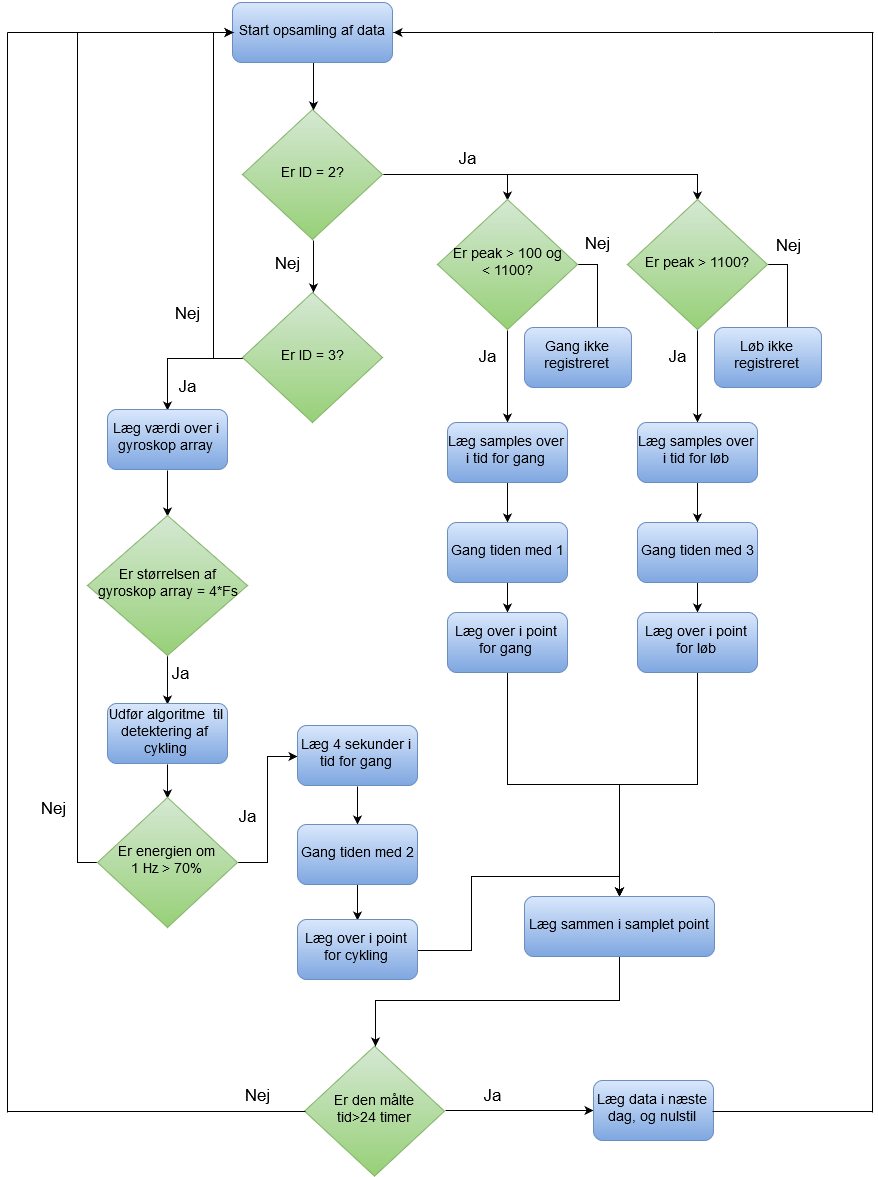

The diagram above was exported from draw.io. Its source (the exported page's mxGraphModel, read from the mxfile embedded in the PNG):
<mxGraphModel dx="2100" dy="1110" grid="1" gridSize="10" guides="1" tooltips="1" connect="1" arrows="1" fold="1" page="1" pageScale="1" pageWidth="1169" pageHeight="826" background="#ffffff" math="0" shadow="0">
  <root>
    <mxCell id="0" />
    <mxCell id="1" parent="0" />
    <mxCell id="5" style="edgeStyle=orthogonalEdgeStyle;rounded=0;html=1;exitX=0.5;exitY=1;entryX=0.5;entryY=0;jettySize=auto;orthogonalLoop=1;fontSize=14;fontColor=#000000;" edge="1" parent="1" source="2" target="3">
      <mxGeometry relative="1" as="geometry" />
    </mxCell>
    <mxCell id="2" value="Start opsamling af data&lt;br&gt;" style="rounded=1;whiteSpace=wrap;html=1;labelBackgroundColor=none;strokeWidth=1;fontSize=14;fontColor=#000000;plain-blue" vertex="1" parent="1">
      <mxGeometry x="505" y="50" width="160" height="60" as="geometry" />
    </mxCell>
    <mxCell id="6" style="edgeStyle=orthogonalEdgeStyle;rounded=0;html=1;exitX=0.5;exitY=1;entryX=0.5;entryY=0;jettySize=auto;orthogonalLoop=1;fontSize=14;fontColor=#000000;" edge="1" parent="1" source="3" target="4">
      <mxGeometry relative="1" as="geometry" />
    </mxCell>
    <mxCell id="11" style="edgeStyle=orthogonalEdgeStyle;rounded=0;html=1;exitX=1;exitY=0.5;entryX=0.5;entryY=0;jettySize=auto;orthogonalLoop=1;fontSize=14;fontColor=#000000;" edge="1" parent="1" source="3" target="8">
      <mxGeometry relative="1" as="geometry" />
    </mxCell>
    <mxCell id="12" style="edgeStyle=orthogonalEdgeStyle;rounded=0;html=1;exitX=1;exitY=0.5;entryX=0.5;entryY=0;jettySize=auto;orthogonalLoop=1;fontSize=14;fontColor=#000000;" edge="1" parent="1" source="3" target="9">
      <mxGeometry relative="1" as="geometry" />
    </mxCell>
    <mxCell id="3" value="Er ID = 2?&lt;br&gt;" style="rhombus;whiteSpace=wrap;html=1;labelBackgroundColor=none;strokeWidth=1;fontSize=14;fontColor=#000000;plain-green" vertex="1" parent="1">
      <mxGeometry x="515" y="157" width="140" height="130" as="geometry" />
    </mxCell>
    <mxCell id="37" style="edgeStyle=orthogonalEdgeStyle;rounded=0;html=1;exitX=0;exitY=0.5;entryX=0.5;entryY=0;jettySize=auto;orthogonalLoop=1;fontSize=14;fontColor=#000000;" edge="1" parent="1" source="4" target="36">
      <mxGeometry relative="1" as="geometry" />
    </mxCell>
    <mxCell id="39" style="edgeStyle=orthogonalEdgeStyle;rounded=0;html=1;exitX=0;exitY=0.5;entryX=0;entryY=0.5;jettySize=auto;orthogonalLoop=1;fontSize=14;fontColor=#000000;" edge="1" parent="1" source="4" target="2">
      <mxGeometry relative="1" as="geometry" />
    </mxCell>
    <mxCell id="4" value="Er ID = 3?&lt;br&gt;" style="rhombus;whiteSpace=wrap;html=1;labelBackgroundColor=none;strokeWidth=1;fontSize=14;fontColor=#000000;plain-green" vertex="1" parent="1">
      <mxGeometry x="515" y="340" width="140" height="130" as="geometry" />
    </mxCell>
    <mxCell id="7" value="&lt;font style=&quot;font-size: 17px&quot;&gt;Nej&lt;/font&gt;" style="text;html=1;strokeColor=none;fillColor=none;align=center;verticalAlign=middle;whiteSpace=wrap;overflow=hidden;labelBackgroundColor=none;fontSize=14;fontColor=#000000;" vertex="1" parent="1">
      <mxGeometry x="540" y="297" width="40" height="30" as="geometry" />
    </mxCell>
    <mxCell id="15" style="edgeStyle=orthogonalEdgeStyle;rounded=0;html=1;exitX=1;exitY=0.5;entryX=0.5;entryY=0;jettySize=auto;orthogonalLoop=1;fontSize=14;fontColor=#000000;" edge="1" parent="1" source="8" target="13">
      <mxGeometry relative="1" as="geometry" />
    </mxCell>
    <mxCell id="31" style="edgeStyle=orthogonalEdgeStyle;rounded=0;html=1;exitX=0.5;exitY=1;entryX=0.5;entryY=0;jettySize=auto;orthogonalLoop=1;fontSize=14;fontColor=#000000;" edge="1" parent="1" source="8" target="21">
      <mxGeometry relative="1" as="geometry" />
    </mxCell>
    <mxCell id="8" value="Er peak &amp;gt; 100 og &lt;br&gt;&amp;lt; 1100?&lt;br&gt;" style="rhombus;whiteSpace=wrap;html=1;labelBackgroundColor=none;strokeWidth=1;fontSize=14;fontColor=#000000;plain-green" vertex="1" parent="1">
      <mxGeometry x="710" y="247" width="140" height="130" as="geometry" />
    </mxCell>
    <mxCell id="16" style="edgeStyle=orthogonalEdgeStyle;rounded=0;html=1;exitX=1;exitY=0.5;entryX=0.5;entryY=0;jettySize=auto;orthogonalLoop=1;fontSize=14;fontColor=#000000;" edge="1" parent="1" source="9" target="14">
      <mxGeometry relative="1" as="geometry" />
    </mxCell>
    <mxCell id="30" style="edgeStyle=orthogonalEdgeStyle;rounded=0;html=1;exitX=0.5;exitY=1;entryX=0.5;entryY=0;jettySize=auto;orthogonalLoop=1;fontSize=14;fontColor=#000000;" edge="1" parent="1" source="9" target="26">
      <mxGeometry relative="1" as="geometry" />
    </mxCell>
    <mxCell id="9" value="Er peak &amp;gt; 1100?&lt;br&gt;" style="rhombus;whiteSpace=wrap;html=1;labelBackgroundColor=none;strokeWidth=1;fontSize=14;fontColor=#000000;plain-green" vertex="1" parent="1">
      <mxGeometry x="900" y="247" width="140" height="130" as="geometry" />
    </mxCell>
    <mxCell id="13" value="Gang ikke registreret&lt;br&gt;" style="rounded=1;whiteSpace=wrap;html=1;labelBackgroundColor=none;strokeWidth=1;fontSize=14;fontColor=#000000;plain-blue" vertex="1" parent="1">
      <mxGeometry x="797" y="375" width="107" height="60" as="geometry" />
    </mxCell>
    <mxCell id="14" value="Løb ikke registreret&lt;br&gt;" style="rounded=1;whiteSpace=wrap;html=1;labelBackgroundColor=none;strokeWidth=1;fontSize=14;fontColor=#000000;plain-blue" vertex="1" parent="1">
      <mxGeometry x="987" y="375" width="107" height="60" as="geometry" />
    </mxCell>
    <mxCell id="17" value="&lt;font style=&quot;font-size: 17px&quot;&gt;Nej&lt;/font&gt;" style="text;html=1;strokeColor=none;fillColor=none;align=center;verticalAlign=middle;whiteSpace=wrap;overflow=hidden;labelBackgroundColor=none;fontSize=14;fontColor=#000000;" vertex="1" parent="1">
      <mxGeometry x="850" y="277" width="40" height="30" as="geometry" />
    </mxCell>
    <mxCell id="19" value="&lt;font style=&quot;font-size: 17px&quot;&gt;Nej&lt;/font&gt;" style="text;html=1;strokeColor=none;fillColor=none;align=center;verticalAlign=middle;whiteSpace=wrap;overflow=hidden;labelBackgroundColor=none;fontSize=14;fontColor=#000000;" vertex="1" parent="1">
      <mxGeometry x="1041" y="279" width="40" height="30" as="geometry" />
    </mxCell>
    <mxCell id="20" style="edgeStyle=orthogonalEdgeStyle;rounded=0;html=1;exitX=0.5;exitY=1;entryX=0.5;entryY=0;jettySize=auto;orthogonalLoop=1;fontSize=14;fontColor=#000000;" edge="1" source="21" target="23" parent="1">
      <mxGeometry x="780" y="529.8571428571429" as="geometry" />
    </mxCell>
    <mxCell id="21" value="Læg samples over i tid for gang&lt;br&gt;" style="rounded=1;whiteSpace=wrap;html=1;labelBackgroundColor=none;strokeWidth=1;fontSize=14;fontColor=#000000;plain-blue" vertex="1" parent="1">
      <mxGeometry x="720" y="470" width="120" height="60" as="geometry" />
    </mxCell>
    <mxCell id="22" style="edgeStyle=orthogonalEdgeStyle;rounded=0;html=1;exitX=0.5;exitY=1;entryX=0.5;entryY=0;jettySize=auto;orthogonalLoop=1;fontSize=14;fontColor=#000000;" edge="1" source="23" target="24" parent="1">
      <mxGeometry x="780" y="629.8571428571429" as="geometry" />
    </mxCell>
    <mxCell id="23" value="Gang tiden med 1&lt;br&gt;" style="rounded=1;whiteSpace=wrap;html=1;labelBackgroundColor=none;strokeWidth=1;fontSize=14;fontColor=#000000;plain-blue" vertex="1" parent="1">
      <mxGeometry x="720" y="570" width="120" height="60" as="geometry" />
    </mxCell>
    <mxCell id="63" style="edgeStyle=orthogonalEdgeStyle;rounded=0;html=1;exitX=0.5;exitY=1;entryX=0.5;entryY=0;jettySize=auto;orthogonalLoop=1;fontSize=14;fontColor=#000000;" edge="1" parent="1" source="24" target="59">
      <mxGeometry relative="1" as="geometry" />
    </mxCell>
    <mxCell id="24" value="Læg over i point for gang&lt;br&gt;" style="rounded=1;whiteSpace=wrap;html=1;labelBackgroundColor=none;strokeWidth=1;fontSize=14;fontColor=#000000;plain-blue" vertex="1" parent="1">
      <mxGeometry x="720" y="660" width="120" height="60" as="geometry" />
    </mxCell>
    <mxCell id="25" style="edgeStyle=orthogonalEdgeStyle;rounded=0;html=1;exitX=0.5;exitY=1;entryX=0.5;entryY=0;jettySize=auto;orthogonalLoop=1;fontSize=14;fontColor=#000000;" edge="1" source="26" target="28" parent="1">
      <mxGeometry x="970.4285714285716" y="529.8571428571429" as="geometry" />
    </mxCell>
    <mxCell id="26" value="Læg samples over i tid for løb&lt;br&gt;" style="rounded=1;whiteSpace=wrap;html=1;labelBackgroundColor=none;strokeWidth=1;fontSize=14;fontColor=#000000;plain-blue" vertex="1" parent="1">
      <mxGeometry x="910" y="470" width="120" height="60" as="geometry" />
    </mxCell>
    <mxCell id="27" style="edgeStyle=orthogonalEdgeStyle;rounded=0;html=1;exitX=0.5;exitY=1;entryX=0.5;entryY=0;jettySize=auto;orthogonalLoop=1;fontSize=14;fontColor=#000000;" edge="1" source="28" target="29" parent="1">
      <mxGeometry x="970.4285714285716" y="629.8571428571429" as="geometry" />
    </mxCell>
    <mxCell id="28" value="Gang tiden med 3&lt;br&gt;" style="rounded=1;whiteSpace=wrap;html=1;labelBackgroundColor=none;strokeWidth=1;fontSize=14;fontColor=#000000;plain-blue" vertex="1" parent="1">
      <mxGeometry x="910" y="570" width="120" height="60" as="geometry" />
    </mxCell>
    <mxCell id="60" style="edgeStyle=orthogonalEdgeStyle;rounded=0;html=1;exitX=0.5;exitY=1;entryX=0.5;entryY=0;jettySize=auto;orthogonalLoop=1;fontSize=14;fontColor=#000000;" edge="1" parent="1" source="29" target="59">
      <mxGeometry relative="1" as="geometry" />
    </mxCell>
    <mxCell id="29" value="Læg over i point for løb&lt;br&gt;" style="rounded=1;whiteSpace=wrap;html=1;labelBackgroundColor=none;strokeWidth=1;fontSize=14;fontColor=#000000;plain-blue" vertex="1" parent="1">
      <mxGeometry x="910" y="660" width="120" height="60" as="geometry" />
    </mxCell>
    <mxCell id="32" value="&lt;font style=&quot;font-size: 17px&quot;&gt;Ja&lt;/font&gt;" style="text;html=1;strokeColor=none;fillColor=none;align=center;verticalAlign=middle;whiteSpace=wrap;overflow=hidden;labelBackgroundColor=none;fontSize=14;fontColor=#000000;" vertex="1" parent="1">
      <mxGeometry x="740" y="390" width="40" height="30" as="geometry" />
    </mxCell>
    <mxCell id="33" value="&lt;font style=&quot;font-size: 17px&quot;&gt;Ja&lt;/font&gt;" style="text;html=1;strokeColor=none;fillColor=none;align=center;verticalAlign=middle;whiteSpace=wrap;overflow=hidden;labelBackgroundColor=none;fontSize=14;fontColor=#000000;" vertex="1" parent="1">
      <mxGeometry x="930" y="390" width="40" height="30" as="geometry" />
    </mxCell>
    <mxCell id="34" value="&lt;font style=&quot;font-size: 17px&quot;&gt;Ja&lt;/font&gt;" style="text;html=1;strokeColor=none;fillColor=none;align=center;verticalAlign=middle;whiteSpace=wrap;overflow=hidden;labelBackgroundColor=none;fontSize=14;fontColor=#000000;" vertex="1" parent="1">
      <mxGeometry x="720" y="192" width="40" height="30" as="geometry" />
    </mxCell>
    <mxCell id="82" style="edgeStyle=orthogonalEdgeStyle;rounded=0;html=1;exitX=0.5;exitY=1;entryX=0.5;entryY=0;jettySize=auto;orthogonalLoop=1;fontSize=14;fontColor=#000000;" edge="1" parent="1" source="36" target="41">
      <mxGeometry relative="1" as="geometry" />
    </mxCell>
    <mxCell id="36" value="Læg værdi over i gyroskop array&lt;br&gt;" style="rounded=1;whiteSpace=wrap;html=1;labelBackgroundColor=none;strokeWidth=1;fontSize=14;fontColor=#000000;plain-blue" vertex="1" parent="1">
      <mxGeometry x="380" y="457" width="120" height="60" as="geometry" />
    </mxCell>
    <mxCell id="38" value="&lt;font style=&quot;font-size: 17px&quot;&gt;Ja&lt;/font&gt;" style="text;html=1;strokeColor=none;fillColor=none;align=center;verticalAlign=middle;whiteSpace=wrap;overflow=hidden;labelBackgroundColor=none;fontSize=14;fontColor=#000000;" vertex="1" parent="1">
      <mxGeometry x="440" y="420" width="40" height="30" as="geometry" />
    </mxCell>
    <mxCell id="40" value="&lt;font style=&quot;font-size: 17px&quot;&gt;Nej&lt;/font&gt;" style="text;html=1;strokeColor=none;fillColor=none;align=center;verticalAlign=middle;whiteSpace=wrap;overflow=hidden;labelBackgroundColor=none;fontSize=14;fontColor=#000000;" vertex="1" parent="1">
      <mxGeometry x="440" y="347" width="40" height="30" as="geometry" />
    </mxCell>
    <mxCell id="44" style="edgeStyle=orthogonalEdgeStyle;rounded=0;html=1;exitX=0.5;exitY=1;entryX=0.5;entryY=0;jettySize=auto;orthogonalLoop=1;fontSize=14;fontColor=#000000;" edge="1" parent="1" target="43">
      <mxGeometry relative="1" as="geometry">
        <mxPoint x="440" y="703.6666666666667" as="sourcePoint" />
      </mxGeometry>
    </mxCell>
    <mxCell id="41" value="Er størrelsen af &lt;br&gt;gyroskop array = 4*Fs&lt;br&gt;" style="rhombus;whiteSpace=wrap;html=1;labelBackgroundColor=none;strokeWidth=1;fontSize=14;fontColor=#000000;plain-green" vertex="1" parent="1">
      <mxGeometry x="360" y="563" width="160" height="140" as="geometry" />
    </mxCell>
    <mxCell id="47" style="edgeStyle=orthogonalEdgeStyle;rounded=0;html=1;exitX=0.5;exitY=1;entryX=0.5;entryY=0;jettySize=auto;orthogonalLoop=1;fontSize=14;fontColor=#000000;" edge="1" parent="1" source="43" target="46">
      <mxGeometry relative="1" as="geometry" />
    </mxCell>
    <mxCell id="43" value="Udfør algoritme&amp;nbsp; til detektering af&amp;nbsp; cykling&lt;br&gt;" style="rounded=1;whiteSpace=wrap;html=1;labelBackgroundColor=none;strokeWidth=1;fontSize=14;fontColor=#000000;plain-blue" vertex="1" parent="1">
      <mxGeometry x="380" y="751" width="120" height="60" as="geometry" />
    </mxCell>
    <mxCell id="45" value="&lt;font style=&quot;font-size: 17px&quot;&gt;Ja&lt;/font&gt;" style="text;html=1;strokeColor=none;fillColor=none;align=center;verticalAlign=middle;whiteSpace=wrap;overflow=hidden;labelBackgroundColor=none;fontSize=14;fontColor=#000000;" vertex="1" parent="1">
      <mxGeometry x="433" y="707" width="40" height="30" as="geometry" />
    </mxCell>
    <mxCell id="49" style="edgeStyle=orthogonalEdgeStyle;rounded=0;html=1;exitX=1;exitY=0.5;entryX=0;entryY=0.5;jettySize=auto;orthogonalLoop=1;fontSize=14;fontColor=#000000;" edge="1" parent="1" source="46" target="48">
      <mxGeometry relative="1" as="geometry" />
    </mxCell>
    <mxCell id="51" style="edgeStyle=orthogonalEdgeStyle;rounded=0;html=1;exitX=0;exitY=0.5;entryX=0;entryY=0.5;jettySize=auto;orthogonalLoop=1;fontSize=14;fontColor=#000000;" edge="1" parent="1" source="46" target="2">
      <mxGeometry relative="1" as="geometry" />
    </mxCell>
    <mxCell id="46" value="Er energien om &lt;br&gt;1 Hz &amp;gt; 70%&lt;br&gt;" style="rhombus;whiteSpace=wrap;html=1;labelBackgroundColor=none;strokeWidth=1;fontSize=14;fontColor=#000000;plain-green" vertex="1" parent="1">
      <mxGeometry x="370" y="845" width="140" height="130" as="geometry" />
    </mxCell>
    <mxCell id="55" style="edgeStyle=orthogonalEdgeStyle;rounded=0;html=1;exitX=0.5;exitY=1;jettySize=auto;orthogonalLoop=1;fontSize=14;fontColor=#000000;" edge="1" parent="1" source="48" target="54">
      <mxGeometry relative="1" as="geometry" />
    </mxCell>
    <mxCell id="48" value="Læg 4 sekunder i tid for gang&lt;br&gt;" style="rounded=1;whiteSpace=wrap;html=1;labelBackgroundColor=none;strokeWidth=1;fontSize=14;fontColor=#000000;plain-blue" vertex="1" parent="1">
      <mxGeometry x="570" y="773" width="120" height="60" as="geometry" />
    </mxCell>
    <mxCell id="50" value="&lt;font style=&quot;font-size: 17px&quot;&gt;Ja&lt;/font&gt;" style="text;html=1;strokeColor=none;fillColor=none;align=center;verticalAlign=middle;whiteSpace=wrap;overflow=hidden;labelBackgroundColor=none;fontSize=14;fontColor=#000000;" vertex="1" parent="1">
      <mxGeometry x="500" y="850" width="40" height="30" as="geometry" />
    </mxCell>
    <mxCell id="52" value="&lt;font style=&quot;font-size: 17px&quot;&gt;Nej&lt;/font&gt;" style="text;html=1;strokeColor=none;fillColor=none;align=center;verticalAlign=middle;whiteSpace=wrap;overflow=hidden;labelBackgroundColor=none;fontSize=14;fontColor=#000000;" vertex="1" parent="1">
      <mxGeometry x="306" y="842" width="40" height="30" as="geometry" />
    </mxCell>
    <mxCell id="57" style="edgeStyle=orthogonalEdgeStyle;rounded=0;html=1;exitX=0.5;exitY=1;entryX=0.5;entryY=0;jettySize=auto;orthogonalLoop=1;fontSize=14;fontColor=#000000;" edge="1" parent="1" source="54" target="56">
      <mxGeometry relative="1" as="geometry" />
    </mxCell>
    <mxCell id="54" value="Gang tiden med 2&lt;br&gt;" style="rounded=1;whiteSpace=wrap;html=1;labelBackgroundColor=none;strokeWidth=1;fontSize=14;fontColor=#000000;plain-blue" vertex="1" parent="1">
      <mxGeometry x="570" y="872" width="120" height="60" as="geometry" />
    </mxCell>
    <mxCell id="62" style="edgeStyle=orthogonalEdgeStyle;rounded=0;html=1;exitX=1;exitY=0.5;entryX=0.5;entryY=0;jettySize=auto;orthogonalLoop=1;fontSize=14;fontColor=#000000;" edge="1" parent="1" source="56" target="59">
      <mxGeometry relative="1" as="geometry" />
    </mxCell>
    <mxCell id="56" value="Læg over i point for cykling&lt;br&gt;" style="rounded=1;whiteSpace=wrap;html=1;labelBackgroundColor=none;strokeWidth=1;fontSize=14;fontColor=#000000;plain-blue" vertex="1" parent="1">
      <mxGeometry x="570" y="967" width="120" height="60" as="geometry" />
    </mxCell>
    <mxCell id="69" style="edgeStyle=orthogonalEdgeStyle;rounded=0;html=1;exitX=0.5;exitY=1;entryX=0.5;entryY=0;jettySize=auto;orthogonalLoop=1;fontSize=14;fontColor=#000000;" edge="1" parent="1" source="59" target="65">
      <mxGeometry relative="1" as="geometry" />
    </mxCell>
    <mxCell id="59" value="Læg sammen i samplet point&lt;br&gt;" style="rounded=1;whiteSpace=wrap;html=1;labelBackgroundColor=none;strokeWidth=1;fontSize=14;fontColor=#000000;plain-blue" vertex="1" parent="1">
      <mxGeometry x="797" y="944" width="190" height="60" as="geometry" />
    </mxCell>
    <mxCell id="64" style="edgeStyle=orthogonalEdgeStyle;rounded=0;html=1;exitX=1;exitY=0.5;entryX=0;entryY=0.5;jettySize=auto;orthogonalLoop=1;fontSize=14;fontColor=#000000;" edge="1" source="65" target="66" parent="1">
      <mxGeometry x="716.7142857142858" y="1158.7142857142858" as="geometry" />
    </mxCell>
    <mxCell id="65" value="Er den målte &lt;br&gt;tid&amp;gt;24 timer&lt;br&gt;" style="rhombus;whiteSpace=wrap;html=1;labelBackgroundColor=none;strokeWidth=1;fontSize=14;fontColor=#000000;plain-green" vertex="1" parent="1">
      <mxGeometry x="577" y="1093.6470588235293" width="140" height="130" as="geometry" />
    </mxCell>
    <mxCell id="66" value="Læg data i næste dag, og nulstil&lt;br&gt;" style="rounded=1;whiteSpace=wrap;html=1;labelBackgroundColor=none;strokeWidth=1;fontSize=14;fontColor=#000000;plain-blue" vertex="1" parent="1">
      <mxGeometry x="866" y="1128" width="120" height="60" as="geometry" />
    </mxCell>
    <mxCell id="67" value="&lt;font style=&quot;font-size: 17px&quot;&gt;Ja&lt;/font&gt;" style="text;html=1;strokeColor=none;fillColor=none;align=center;verticalAlign=middle;whiteSpace=wrap;overflow=hidden;labelBackgroundColor=none;fontSize=14;fontColor=#000000;" vertex="1" parent="1">
      <mxGeometry x="745" y="1128.5714285714287" width="40" height="30" as="geometry" />
    </mxCell>
    <mxCell id="68" value="&lt;font style=&quot;font-size: 17px&quot;&gt;Nej&lt;/font&gt;" style="text;html=1;strokeColor=none;fillColor=none;align=center;verticalAlign=middle;whiteSpace=wrap;overflow=hidden;labelBackgroundColor=none;fontSize=14;fontColor=#000000;" vertex="1" parent="1">
      <mxGeometry x="510" y="1128.5714285714287" width="40" height="30" as="geometry" />
    </mxCell>
    <mxCell id="72" value="" style="line;html=1;labelBackgroundColor=none;strokeColor=#000000;strokeWidth=1;fillColor=#ffffff;fontSize=14;fontColor=#000000;" vertex="1" parent="1">
      <mxGeometry x="985" y="1154" width="160" height="10" as="geometry" />
    </mxCell>
    <mxCell id="73" value="" style="line;direction=south;html=1;labelBackgroundColor=none;strokeColor=#000000;strokeWidth=1;fillColor=#ffffff;fontSize=14;fontColor=#000000;" vertex="1" parent="1">
      <mxGeometry x="1140" y="80" width="10" height="1080" as="geometry" />
    </mxCell>
    <mxCell id="75" value="" style="line;html=1;labelBackgroundColor=none;strokeColor=#000000;strokeWidth=1;fillColor=#ffffff;fontSize=14;fontColor=#000000;" vertex="1" parent="1">
      <mxGeometry x="986" y="75" width="160" height="10" as="geometry" />
    </mxCell>
    <mxCell id="76" value="" style="endArrow=classic;html=1;fontSize=14;fontColor=#000000;entryX=1;entryY=0.5;exitX=0;exitY=0.5;exitPerimeter=0;" edge="1" parent="1" source="75" target="2">
      <mxGeometry width="50" height="50" relative="1" as="geometry">
        <mxPoint x="780" y="130" as="sourcePoint" />
        <mxPoint x="830" y="80" as="targetPoint" />
      </mxGeometry>
    </mxCell>
    <mxCell id="77" value="" style="line;html=1;labelBackgroundColor=none;strokeColor=#000000;strokeWidth=1;fillColor=#ffffff;fontSize=14;fontColor=#000000;" vertex="1" parent="1">
      <mxGeometry x="280" y="1154" width="298" height="10" as="geometry" />
    </mxCell>
    <mxCell id="78" value="" style="line;direction=south;html=1;labelBackgroundColor=none;strokeColor=#000000;strokeWidth=1;fillColor=#ffffff;fontSize=14;fontColor=#000000;" vertex="1" parent="1">
      <mxGeometry x="275" y="80" width="10" height="1080" as="geometry" />
    </mxCell>
    <mxCell id="79" value="" style="line;html=1;labelBackgroundColor=none;strokeColor=#000000;strokeWidth=1;fillColor=#ffffff;fontSize=14;fontColor=#000000;" vertex="1" parent="1">
      <mxGeometry x="280" y="75" width="160" height="10" as="geometry" />
    </mxCell>
  </root>
</mxGraphModel>